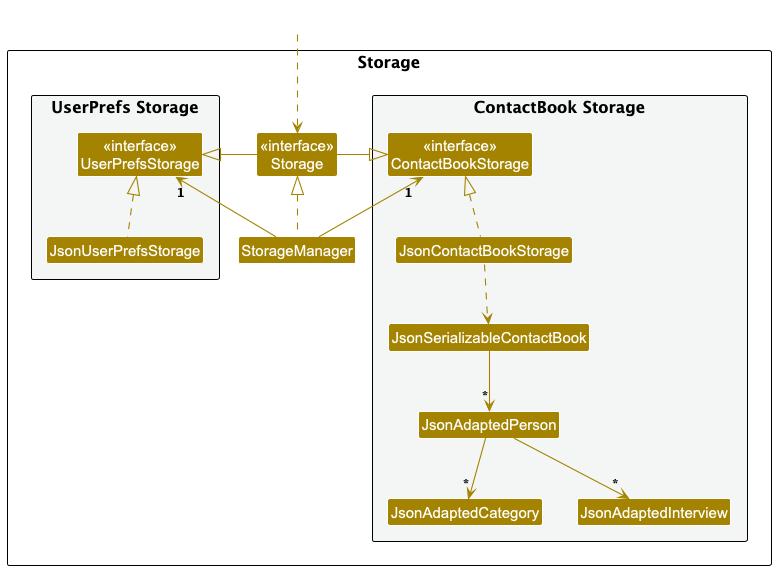

The diagram above was rendered by PlantUML. Its source (embedded in the PNG):
@startuml
!include style.puml
skinparam arrowThickness 1.1
skinparam arrowColor STORAGE_COLOR
skinparam classBackgroundColor STORAGE_COLOR

package Storage as StoragePackage {

package "UserPrefs Storage" #F4F6F6{
Class "<<interface>>\nUserPrefsStorage" as UserPrefsStorage
Class JsonUserPrefsStorage
}

Class "<<interface>>\nStorage" as Storage
Class StorageManager

package "ContactBook Storage" #F4F6F6{
Class "<<interface>>\nContactBookStorage" as ContactBookStorage
Class JsonContactBookStorage
Class JsonSerializableContactBook
Class JsonAdaptedPerson
Class JsonAdaptedCategory
Class JsonAdaptedInterview
}

}

Class HiddenOutside #FFFFFF
HiddenOutside ..> Storage

StorageManager .up.|> Storage
StorageManager -up-> "1" UserPrefsStorage
StorageManager -up-> "1" ContactBookStorage

Storage -left-|> UserPrefsStorage
Storage -right-|> ContactBookStorage

JsonUserPrefsStorage .up.|> UserPrefsStorage
JsonContactBookStorage .up.|> ContactBookStorage
JsonContactBookStorage ..> JsonSerializableContactBook
JsonSerializableContactBook --> "*" JsonAdaptedPerson
JsonAdaptedPerson --> "*" JsonAdaptedCategory
JsonAdaptedPerson --> "*" JsonAdaptedInterview

@enduml